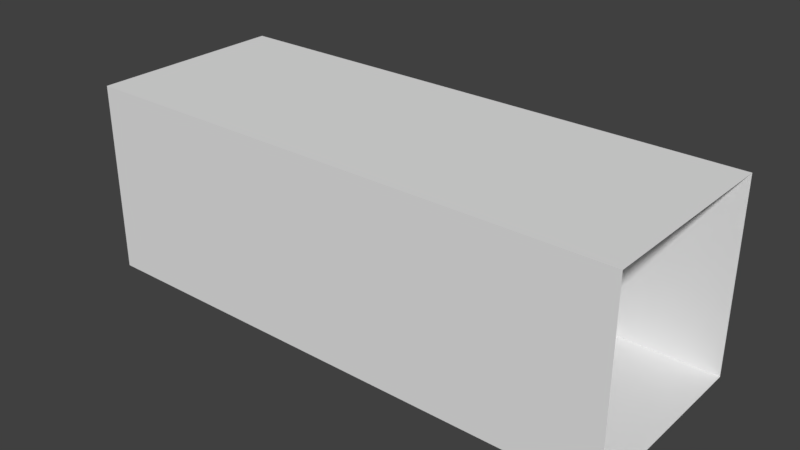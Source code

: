 # Source: carrHallway2.blend  (saved by Blender 2.79.0; exported with 4.5.12 LTS)
import bpy
from mathutils import Matrix  # noqa: F401  (used for matrix-valued properties, if any)

bpy.ops.wm.read_factory_settings(use_empty=True)
scene = bpy.context.scene
scene.name = 'Scene'

# ---- collections
col_collection_1 = bpy.data.collections.new('Collection 1'); scene.collection.children.link(col_collection_1)

# ---- world
world_world = bpy.data.worlds.new('World'); scene.world = world_world
world_world.color = (0.05088, 0.05088, 0.05088)
world_world.use_sun_shadow = False
world_world.sun_shadow_jitter_overblur = 0.0
world_world.cycles.sampling_method = 'MANUAL'

# ---- meshes
me_cube_001 = bpy.data.meshes.new('Cube.001')
me_cube_001.from_pydata([(-165.0, -97.0, -7.696), (-165.0, -97.0, 178.3), (-165.0, 97.0, -7.696), (-165.0, 97.0, 178.3), (165.0, -97.0, -7.696), (165.0, -97.0, 178.3), (165.0, 97.0, -7.696), (165.0, 97.0, 178.3), (-165.0, -10.25, -7.696), (-165.0, -10.25, 178.3), (165.0, -10.25, -7.696), (165.0, -10.25, 178.3), (-165.0, -68.56, -7.696), (165.0, -68.56, 178.3), (-165.0, -68.56, 178.3), (165.0, -68.56, -7.696), (-165.0, -97.0, 128.7), (-165.0, 97.0, 128.7), (165.0, 97.0, 128.7), (165.0, -97.0, 128.7), (-165.0, -10.25, 128.7), (-165.0, -68.56, 128.7)], [], [(20, 17, 3, 9), (17, 18, 7, 3), (19, 16, 1, 5), (12, 0, 4, 15), (13, 5, 1, 14), (7, 11, 9, 3), (2, 8, 10, 6), (21, 20, 9, 14), (16, 21, 14, 1), (11, 13, 14, 9), (8, 12, 15, 10), (0, 12, 21, 16), (4, 0, 16, 19), (2, 6, 18, 17), (8, 2, 17, 20)])
_uv = me_cube_001.uv_layers.new(name='UVMap')
_uv.uv.foreach_set('vector', [0.2743, 0.5901, 0.1803, 0.5901, 0.1803, 0.5, 0.2743, 0.5, 0.09018, 0.5, 0.09018, 0.1803, 0.1803, 0.1803, 0.1803, 0.5, 0.4583, 0.1803, 0.4583, 0.5, 0.3682, 0.5, 0.3682, 0.1803, 0.3212, 0.6802, 0.3682, 0.6802, 0.3682, 0.9999, 0.3212, 0.9999, 0.3212, 0.1803, 0.3682, 0.1803, 0.3682, 0.5, 0.3212, 0.5, 0.1803, 0.1803, 0.2743, 0.1803, 0.2743, 0.5, 0.1803, 0.5, 0.1803, 0.6802, 0.2743, 0.6802, 0.2743, 0.9999, 0.1803, 0.9999, 0.3212, 0.5901, 0.2743, 0.5901, 0.2743, 0.5, 0.3212, 0.5, 0.3682, 0.5901, 0.3212, 0.5901, 0.3212, 0.5, 0.3682, 0.5, 0.2743, 0.1803, 0.3212, 0.1803, 0.3212, 0.5, 0.2743, 0.5, 0.2743, 0.6802, 0.3212, 0.6802, 0.3212, 0.9999, 0.2743, 0.9999, 0.3682, 0.6802, 0.3212, 0.6802, 0.3212, 0.5901, 0.3682, 0.5901, 0.5484, 0.1803, 0.5484, 0.5, 0.4583, 0.5, 0.4583, 0.1803, 7.405e-05, 0.5, 7.415e-05, 0.1803, 0.09018, 0.1803, 0.09018, 0.5, 0.2743, 0.6802, 0.1803, 0.6802, 0.1803, 0.5901, 0.2743, 0.5901])
me_cube_001.use_remesh_preserve_volume = False
me_cube_001.use_remesh_preserve_attributes = False
me_cube_001.use_mirror_vertex_groups = False
me_cube_001.update()

# ---- objects
ob_cube = bpy.data.objects.new('Cube', me_cube_001)

# ---- transforms, parenting, visibility, modifiers, constraints
ob_cube.location = (9.203, 7.125, 7.583)
ob_cube.scale = (0.803, 0.5, 0.5)
ob_cube.lineart.crease_threshold = 0.0

# ---- collection membership
col_collection_1.objects.link(ob_cube)

# ---- scene / render settings (as saved in the file)
scene.frame_start = 1; scene.frame_end = 250; scene.frame_set(1)
scene.render.engine = 'BLENDER_EEVEE_NEXT'
scene.render.resolution_percentage = 50
scene.render.dither_intensity = 0.0
scene.cycles.use_denoising = False
scene.cycles.samples = 128
scene.cycles.sampling_pattern = 'TABULATED_SOBOL'
scene.cycles.use_adaptive_sampling = False
scene.cycles.use_light_tree = False
scene.cycles.blur_glossy = 0.0
scene.cycles.sample_clamp_indirect = 0.0
scene.view_settings.view_transform = 'Standard'
scene.unit_settings.scale_length = 0.0254
bpy.context.view_layer.update()

# ---- added for rendering (the .blend has no active camera and no usable light): camera, sun
cam_auto = bpy.data.cameras.new('AutoCamera')
cam_auto.lens = 50.0
cam_auto.sensor_width = 36.0
cam_auto.clip_end = 4824.6
ob_auto_camera = bpy.data.objects.new('AutoCamera', cam_auto)
scene.collection.objects.link(ob_auto_camera)
ob_auto_camera.location = (284.11, -322.763, 270.16)
ob_auto_camera.rotation_euler = (1.09748, -7.21219e-08, 0.694738)
scene.camera = ob_auto_camera
light_auto_sun = bpy.data.lights.new('AutoSun', 'SUN')
light_auto_sun.energy = 3.0
light_auto_sun.angle = 0.0523599
ob_auto_sun = bpy.data.objects.new('AutoSun', light_auto_sun)
scene.collection.objects.link(ob_auto_sun)
ob_auto_sun.rotation_euler = (0.872665, 0.174533, 0.523599)
bpy.context.view_layer.update()
